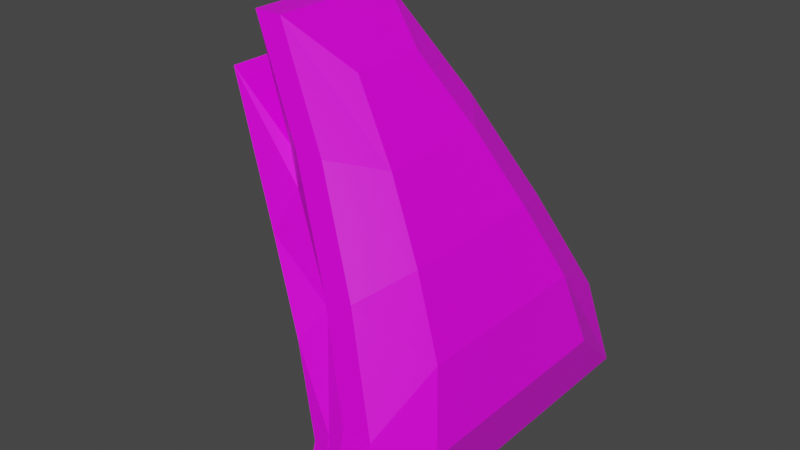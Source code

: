 # Source: volcano_rock3.blend  (saved by Blender 2.83.18; exported with 4.5.12 LTS)
import bpy
from mathutils import Matrix  # noqa: F401  (used for matrix-valued properties, if any)

bpy.ops.wm.read_factory_settings(use_empty=True)
scene = bpy.context.scene
scene.name = 'Scene'

# ---- collections
col_collection = bpy.data.collections.new('Collection'); scene.collection.children.link(col_collection)

# ---- images (referenced by path relative to the original .blend; pixels are not part of the script)
import os
ASSET_DIR = os.environ.get("B2B_ASSET_DIR", "")  # directory of the original .blend (textures are referenced by path, not embedded)
HERE = os.path.dirname(os.path.abspath(__file__))  # packed textures are extracted next to this script under _unpacked/

def load_image(name, relpath, width, height, colorspace="sRGB"):
    """Load a texture the original file referenced (path relative to the .blend, or extracted next to this script)."""
    p = next((c for c in (os.path.join(HERE, relpath), os.path.join(ASSET_DIR, relpath)) if relpath and os.path.exists(c)), "")
    if p:
        img = bpy.data.images.load(p, check_existing=True)
        img.name = name
    else:  # same state as the original file: an image datablock whose file is absent (Cycles renders it pink)
        img = bpy.data.images.new(name, width, height)
        img.source = "FILE"
        img.filepath = "//" + (relpath or name)
    img.colorspace_settings.name = colorspace
    return img
img_volcano_rock3 = load_image('volcano rock3', 'volcano rock3.png', 1024, 1024, 'sRGB')

# ---- materials (node trees are filled in below, after node groups)
mat_material = bpy.data.materials.new('Material')
mat_material.alpha_threshold = 0.0
mat_material.use_transparent_shadow = False
mat_material.line_color = (0.0, 0.0, 0.0, 1.0)

# ---- material node trees
mat_material.use_nodes = True; mat_material.node_tree.nodes.clear()
_N = mat_material.node_tree.nodes; _L = mat_material.node_tree.links
n0 = _N.new('ShaderNodeOutputMaterial'); n0.name = 'Material Output'; n0.location = (300, 300)
n1 = _N.new('ShaderNodeBsdfPrincipled'); n1.name = 'Principled BSDF'; n1.location = (10, 300)
n1.distribution = 'GGX'
n1.subsurface_method = 'BURLEY'
n1.inputs[2].default_value = 0.4
n1.inputs[3].default_value = 1.45
n1.inputs[27].default_value = (0.0, 0.0, 0.0, 1.0)
n1.inputs[28].default_value = 1.0
n2 = _N.new('ShaderNodeTexImage'); n2.name = 'Image Texture'; n2.location = (-280, 280)
n2.image = img_volcano_rock3
_L.new(n1.outputs[0], n0.inputs[0])
_L.new(n2.outputs[0], n1.inputs[0])
n0.is_active_output = True

# ---- world
world_world = bpy.data.worlds.new('World'); scene.world = world_world
world_world.use_nodes = True; world_world.node_tree.nodes.clear()
_N = world_world.node_tree.nodes; _L = world_world.node_tree.links
n0 = _N.new('ShaderNodeOutputWorld'); n0.name = 'World Output'; n0.location = (300, 300)
n1 = _N.new('ShaderNodeBackground'); n1.name = 'Background'; n1.location = (10, 300)
n1.inputs[0].default_value = (0.05088, 0.05088, 0.05088, 1.0)
_L.new(n1.outputs[0], n0.inputs[0])
n0.is_active_output = True
world_world.color = (0.05088, 0.05088, 0.05088)
world_world.use_sun_shadow = False
world_world.sun_shadow_jitter_overblur = 0.0

# ---- meshes
me_cube = bpy.data.meshes.new('Cube')
me_cube.from_pydata([(-2.762, 1.567, 4.457), (1.556, 4.523, -4.523), (-2.762, -1.527, 4.457), (1.556, -4.523, -4.523), (-3.421, 1.567, 4.457), (0.897, 4.523, -4.523), (-3.421, -1.527, 4.457), (0.897, -4.523, -4.523), (0.2574, 3.045, -0.03337), (-0.4017, -3.025, -0.03337), (0.2574, -3.025, -0.03337), (-0.4017, 3.045, -0.03337), (-1.739, -2.276, 2.212), (-1.08, 2.306, 2.212), (-1.08, -2.276, 2.212), (-1.739, 2.306, 2.212), (1.246, 3.892, -2.278), (1.246, -3.667, -2.278), (0.5869, 3.892, -2.278), (0.5869, -3.667, -2.278), (0.1495, 4.523, -4.471), (0.1495, -4.523, -4.471), (-2.484, -2.267, 0.2383), (-4.166, -1.517, 3.152), (-0.1606, 3.892, -2.921), (-4.166, 1.577, 3.152), (-0.1606, -3.667, -2.921), (-1.149, -3.025, -1.371), (-2.484, 2.316, 0.2383), (-1.149, 3.045, -1.371), (-2.113, 1.747, 1.195), (-2.665, -1.527, 1.854), (-2.665, 1.567, 1.854), (0.2131, 3.892, -2.6), (-0.7754, 2.23, -0.7024), (-0.7754, -2.566, -0.7024), (0.2131, -3.667, -2.6), (-2.113, -1.899, 1.195), (0.5233, -4.523, -4.497), (0.5233, 4.523, -4.497), (-0.9441, 2.888, -3.824), (-0.9441, -2.862, -3.824), (-2.618, -1.428, -0.8306), (-3.687, -0.9517, 1.022), (-1.141, 2.487, -2.839), (-3.687, 1.015, 1.022), (-1.141, -2.318, -2.839), (-1.77, -1.91, -1.854), (-2.618, 1.485, -0.8306), (-1.77, 1.949, -1.854), (1.552, 2.258, -1.263), (1.953, 2.622, -2.906), (1.552, -2.102, -1.263), (1.953, -2.596, -2.906), (-1.41, 0.9174, 3.427), (-1.41, -0.8675, 3.427), (-0.2247, 1.344, 1.89), (0.7633, 1.77, 0.3267), (-0.2247, -1.3, 1.89), (0.7633, -1.732, 0.3267)], [], [(0, 4, 6, 2), (14, 2, 6, 12), (36, 35, 27, 26), (5, 1, 3, 7), (13, 0, 54, 56), (15, 4, 0, 13), (18, 11, 8, 16), (17, 3, 53, 52), (34, 33, 24, 29), (17, 10, 9, 19), (11, 15, 13, 8), (14, 10, 59, 58), (32, 30, 28, 25), (10, 14, 12, 9), (3, 17, 19, 7), (31, 32, 25, 23), (0, 2, 55, 54), (5, 18, 16, 1), (27, 22, 42, 47), (20, 21, 41, 40), (29, 24, 44, 49), (23, 25, 45, 43), (37, 31, 23, 22), (35, 37, 22, 27), (39, 38, 21, 20), (38, 36, 26, 21), (30, 34, 29, 28), (33, 39, 20, 24), (18, 5, 39, 33), (15, 11, 34, 30), (7, 19, 36, 38), (5, 7, 38, 39), (9, 12, 37, 35), (12, 6, 31, 37), (6, 4, 32, 31), (4, 15, 30, 32), (11, 18, 33, 34), (19, 9, 35, 36), (42, 43, 45, 48), (46, 47, 49, 44), (47, 42, 48, 49), (41, 46, 44, 40), (26, 27, 47, 46), (21, 26, 46, 41), (22, 23, 43, 42), (25, 28, 48, 45), (28, 29, 49, 48), (24, 20, 40, 44), (56, 54, 55, 58), (50, 57, 59, 52), (57, 56, 58, 59), (51, 50, 52, 53), (3, 1, 51, 53), (16, 8, 57, 50), (2, 14, 58, 55), (10, 17, 52, 59), (8, 13, 56, 57), (1, 16, 50, 51)])
_uv = me_cube.uv_layers.new(name='UVMap')
_uv.uv.foreach_set('vector', [0.3172, 0.8718, 0.3154, 0.8814, 0.2809, 0.8764, 0.2804, 0.8659, 0.1969, 0.8194, 0.2804, 0.8659, 0.2809, 0.8764, 0.1903, 0.8496, 0.1141, 0.231, 0.1969, 0.09925, 0.2088, 0.1526, 0.1399, 0.2486, 0.5092, 0.4383, 0.4828, 0.4608, 0.1625, 0.4188, 0.1371, 0.3792, 0.397, 0.8267, 0.3172, 0.8718, 0.3204, 0.8369, 0.3581, 0.7735, 0.402, 0.8549, 0.3154, 0.8814, 0.3172, 0.8718, 0.397, 0.8267, 0.5397, 0.5644, 0.5005, 0.726, 0.4733, 0.6957, 0.503, 0.5531, 0.1212, 0.5219, 0.1625, 0.4188, 0.2033, 0.5087, 0.2057, 0.5906, 0.5684, 0.1643, 0.5788, 0.3315, 0.5514, 0.336, 0.529, 0.2222, 0.1212, 0.5219, 0.1279, 0.6775, 0.09536, 0.706, 0.07747, 0.5275, 0.5005, 0.726, 0.402, 0.8549, 0.397, 0.8267, 0.4733, 0.6957, 0.1969, 0.8194, 0.1279, 0.6775, 0.2155, 0.6788, 0.2421, 0.7651, 0.4428, 0.05986, 0.4754, 0.07417, 0.4762, 0.1181, 0.4008, 0.0765, 0.1279, 0.6775, 0.1969, 0.8194, 0.1903, 0.8496, 0.09536, 0.706, 0.1625, 0.4188, 0.1212, 0.5219, 0.07747, 0.5275, 0.1371, 0.3792, 0.3546, 0.04196, 0.4428, 0.05986, 0.4008, 0.0765, 0.3899, 0.07002, 0.3172, 0.8718, 0.2804, 0.8659, 0.2785, 0.8282, 0.3204, 0.8369, 0.5092, 0.4383, 0.5397, 0.5644, 0.503, 0.5531, 0.4828, 0.4608, 0.2088, 0.1526, 0.3012, 0.08337, 0.3193, 0.1439, 0.2748, 0.1887, 0.5171, 0.4056, 0.1405, 0.3414, 0.212, 0.287, 0.4731, 0.3389, 0.529, 0.2222, 0.5514, 0.336, 0.4718, 0.2893, 0.4536, 0.2276, 0.3899, 0.07002, 0.4008, 0.0765, 0.4032, 0.09893, 0.3727, 0.09718, 0.3167, 0.04528, 0.3546, 0.04196, 0.3899, 0.07002, 0.3012, 0.08337, 0.1969, 0.09925, 0.3167, 0.04528, 0.3012, 0.08337, 0.2088, 0.1526, 0.5264, 0.4243, 0.1207, 0.3596, 0.1405, 0.3414, 0.5171, 0.4056, 0.1207, 0.3596, 0.1141, 0.231, 0.1399, 0.2486, 0.1405, 0.3414, 0.4754, 0.07417, 0.5684, 0.1643, 0.529, 0.2222, 0.4762, 0.1181, 0.5788, 0.3315, 0.5264, 0.4243, 0.5171, 0.4056, 0.5514, 0.336, 0.5397, 0.5644, 0.5092, 0.4383, 0.5264, 0.4243, 0.5663, 0.5488, 0.402, 0.8549, 0.5005, 0.726, 0.5788, 0.7455, 0.474, 0.8998, 0.1371, 0.3792, 0.07747, 0.5275, 0.04807, 0.5058, 0.1207, 0.3596, 0.5092, 0.4383, 0.1371, 0.3792, 0.1207, 0.3596, 0.5264, 0.4243, 0.09536, 0.706, 0.1903, 0.8496, 0.1088, 0.8865, 0.02538, 0.7021, 0.1903, 0.8496, 0.2809, 0.8764, 0.1775, 0.958, 0.1088, 0.8865, 0.2809, 0.8764, 0.3154, 0.8814, 0.4115, 0.9433, 0.1775, 0.958, 0.3154, 0.8814, 0.402, 0.8549, 0.474, 0.8998, 0.4115, 0.9433, 0.5005, 0.726, 0.5397, 0.5644, 0.5663, 0.5488, 0.5788, 0.7455, 0.07747, 0.5275, 0.09536, 0.706, 0.02538, 0.7021, 0.04807, 0.5058, 0.3193, 0.1439, 0.3727, 0.09718, 0.4032, 0.09893, 0.4331, 0.1657, 0.2387, 0.2393, 0.2748, 0.1887, 0.4536, 0.2276, 0.4718, 0.2893, 0.2748, 0.1887, 0.3193, 0.1439, 0.4331, 0.1657, 0.4536, 0.2276, 0.212, 0.287, 0.2387, 0.2393, 0.4718, 0.2893, 0.4731, 0.3389, 0.1399, 0.2486, 0.2088, 0.1526, 0.2748, 0.1887, 0.2387, 0.2393, 0.1405, 0.3414, 0.1399, 0.2486, 0.2387, 0.2393, 0.212, 0.287, 0.3012, 0.08337, 0.3899, 0.07002, 0.3727, 0.09718, 0.3193, 0.1439, 0.4008, 0.0765, 0.4762, 0.1181, 0.4331, 0.1657, 0.4032, 0.09893, 0.4762, 0.1181, 0.529, 0.2222, 0.4536, 0.2276, 0.4331, 0.1657, 0.5514, 0.336, 0.5171, 0.4056, 0.4731, 0.3389, 0.4718, 0.2893, 0.3581, 0.7735, 0.3204, 0.8369, 0.2785, 0.8282, 0.2421, 0.7651, 0.4162, 0.6024, 0.3907, 0.689, 0.2155, 0.6788, 0.2057, 0.5906, 0.3907, 0.689, 0.3581, 0.7735, 0.2421, 0.7651, 0.2155, 0.6788, 0.4283, 0.5244, 0.4162, 0.6024, 0.2057, 0.5906, 0.2033, 0.5087, 0.1625, 0.4188, 0.4828, 0.4608, 0.4283, 0.5244, 0.2033, 0.5087, 0.503, 0.5531, 0.4733, 0.6957, 0.3907, 0.689, 0.4162, 0.6024, 0.2804, 0.8659, 0.1969, 0.8194, 0.2421, 0.7651, 0.2785, 0.8282, 0.1279, 0.6775, 0.1212, 0.5219, 0.2057, 0.5906, 0.2155, 0.6788, 0.4733, 0.6957, 0.397, 0.8267, 0.3581, 0.7735, 0.3907, 0.689, 0.4828, 0.4608, 0.503, 0.5531, 0.4162, 0.6024, 0.4283, 0.5244])
me_cube.materials.append(mat_material)
me_cube.use_remesh_preserve_volume = False
me_cube.use_remesh_preserve_attributes = False
me_cube.use_mirror_vertex_groups = False
me_cube.update()

# ---- objects
ob_cube = bpy.data.objects.new('Cube', me_cube)

# ---- transforms, parenting, visibility, modifiers, constraints
ob_cube.location = (0.0, 0.0, 0.0)
ob_cube.lock_rotations_4d = False
ob_cube.empty_display_type = 'ARROWS'
ob_cube.lineart.crease_threshold = 0.0

# ---- collection membership
col_collection.objects.link(ob_cube)

# ---- scene / render settings (as saved in the file)
scene.frame_start = 1; scene.frame_end = 250; scene.frame_set(1)
scene.render.engine = 'BLENDER_EEVEE_NEXT'
scene.cycles.use_denoising = False
scene.cycles.samples = 128
scene.cycles.sampling_pattern = 'TABULATED_SOBOL'
scene.cycles.use_adaptive_sampling = False
scene.cycles.use_light_tree = False
scene.view_settings.view_transform = 'Filmic'
bpy.context.view_layer.update()

# ---- added for rendering (the .blend has no active camera and no usable light): camera, sun
cam_auto = bpy.data.cameras.new('AutoCamera')
cam_auto.lens = 50.0
cam_auto.sensor_width = 36.0
cam_auto.clip_end = 1000.0
ob_auto_camera = bpy.data.objects.new('AutoCamera', cam_auto)
scene.collection.objects.link(ob_auto_camera)
ob_auto_camera.location = (11.9758, -15.6991, 10.4327)
ob_auto_camera.rotation_euler = (1.09748, -7.21219e-08, 0.694738)
scene.camera = ob_auto_camera
light_auto_sun = bpy.data.lights.new('AutoSun', 'SUN')
light_auto_sun.energy = 3.0
light_auto_sun.angle = 0.0523599
ob_auto_sun = bpy.data.objects.new('AutoSun', light_auto_sun)
scene.collection.objects.link(ob_auto_sun)
ob_auto_sun.rotation_euler = (0.872665, 0.174533, 0.523599)
bpy.context.view_layer.update()
